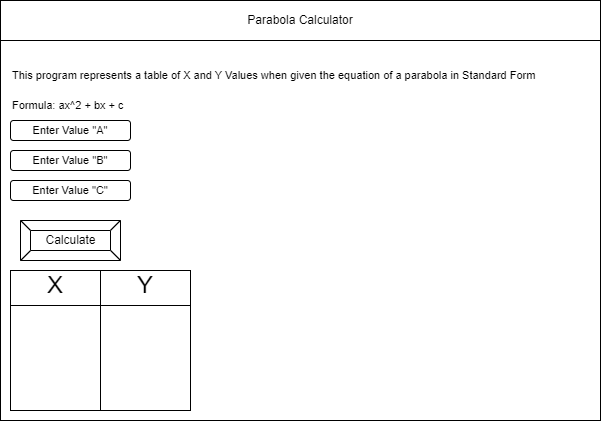

The diagram above was exported from draw.io. Its source (the exported page's mxGraphModel, read from the mxfile embedded in the PNG):
<mxGraphModel dx="657" dy="501" grid="1" gridSize="10" guides="1" tooltips="1" connect="1" arrows="1" fold="1" page="1" pageScale="1" pageWidth="850" pageHeight="1100" math="0" shadow="0">
  <root>
    <mxCell id="0" />
    <mxCell id="1" parent="0" />
    <mxCell id="2" value="" style="rounded=0;whiteSpace=wrap;html=1;" parent="1" vertex="1">
      <mxGeometry x="80" y="80" width="600" height="420" as="geometry" />
    </mxCell>
    <mxCell id="3" value="Parabola Calculator" style="rounded=0;whiteSpace=wrap;html=1;" parent="1" vertex="1">
      <mxGeometry x="80" y="80" width="600" height="40" as="geometry" />
    </mxCell>
    <mxCell id="6" value="Calculate" style="labelPosition=center;verticalLabelPosition=middle;align=center;html=1;shape=mxgraph.basic.button;dx=10;" parent="1" vertex="1">
      <mxGeometry x="100" y="300" width="100" height="40" as="geometry" />
    </mxCell>
    <mxCell id="13" value="This program represents a table of X and Y Values when given the equation of a parabola in Standard Form&amp;nbsp;" style="text;html=1;strokeColor=none;fillColor=none;align=left;verticalAlign=middle;whiteSpace=wrap;rounded=0;fontSize=11;" vertex="1" parent="1">
      <mxGeometry x="90" y="140" width="590" height="30" as="geometry" />
    </mxCell>
    <mxCell id="14" value="Formula: ax^2 + bx + c" style="text;html=1;strokeColor=none;fillColor=none;align=left;verticalAlign=middle;whiteSpace=wrap;rounded=0;fontSize=11;" vertex="1" parent="1">
      <mxGeometry x="90" y="170" width="590" height="30" as="geometry" />
    </mxCell>
    <mxCell id="15" value="Enter Value &quot;A&quot;" style="rounded=1;whiteSpace=wrap;html=1;fontSize=11;" vertex="1" parent="1">
      <mxGeometry x="90" y="200" width="120" height="20" as="geometry" />
    </mxCell>
    <mxCell id="16" value="Enter Value &quot;B&quot;" style="rounded=1;whiteSpace=wrap;html=1;fontSize=11;" vertex="1" parent="1">
      <mxGeometry x="90" y="230" width="120" height="20" as="geometry" />
    </mxCell>
    <mxCell id="17" value="Enter Value &quot;C&quot;" style="rounded=1;whiteSpace=wrap;html=1;fontSize=11;" vertex="1" parent="1">
      <mxGeometry x="90" y="260" width="120" height="20" as="geometry" />
    </mxCell>
    <mxCell id="19" value="" style="rounded=0;whiteSpace=wrap;html=1;fontSize=11;" vertex="1" parent="1">
      <mxGeometry x="90" y="350" width="180" height="140" as="geometry" />
    </mxCell>
    <mxCell id="21" value="" style="endArrow=none;html=1;fontSize=11;exitX=0.5;exitY=1;exitDx=0;exitDy=0;entryX=0.5;entryY=0;entryDx=0;entryDy=0;" edge="1" parent="1" source="19" target="19">
      <mxGeometry width="50" height="50" relative="1" as="geometry">
        <mxPoint x="160" y="400" as="sourcePoint" />
        <mxPoint x="210" y="350" as="targetPoint" />
      </mxGeometry>
    </mxCell>
    <mxCell id="23" value="" style="endArrow=none;html=1;fontSize=11;entryX=1;entryY=0.25;entryDx=0;entryDy=0;exitX=0;exitY=0.25;exitDx=0;exitDy=0;" edge="1" parent="1" source="19" target="19">
      <mxGeometry width="50" height="50" relative="1" as="geometry">
        <mxPoint x="100" y="410" as="sourcePoint" />
        <mxPoint x="150" y="360" as="targetPoint" />
      </mxGeometry>
    </mxCell>
    <mxCell id="24" value="&lt;font style=&quot;font-size: 24px&quot;&gt;X&lt;/font&gt;" style="text;html=1;strokeColor=none;fillColor=none;align=center;verticalAlign=middle;whiteSpace=wrap;rounded=0;fontSize=11;" vertex="1" parent="1">
      <mxGeometry x="120" y="350" width="30" height="30" as="geometry" />
    </mxCell>
    <mxCell id="26" value="&lt;font style=&quot;font-size: 24px&quot;&gt;Y&lt;/font&gt;" style="text;html=1;strokeColor=none;fillColor=none;align=center;verticalAlign=middle;whiteSpace=wrap;rounded=0;fontSize=11;" vertex="1" parent="1">
      <mxGeometry x="210" y="350" width="30" height="30" as="geometry" />
    </mxCell>
  </root>
</mxGraphModel>